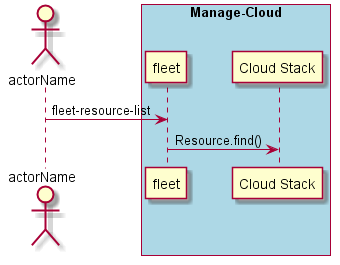

The diagram above was rendered by PlantUML. Its source (embedded in the PNG):
@startuml
Actor "actorName" as A

box "Manage-Cloud" #lightblue
participant "fleet" as S
A -> S : fleet-resource-list
participant "Cloud Stack" as CS
S -> CS : Resource.find()
end box

@enduml